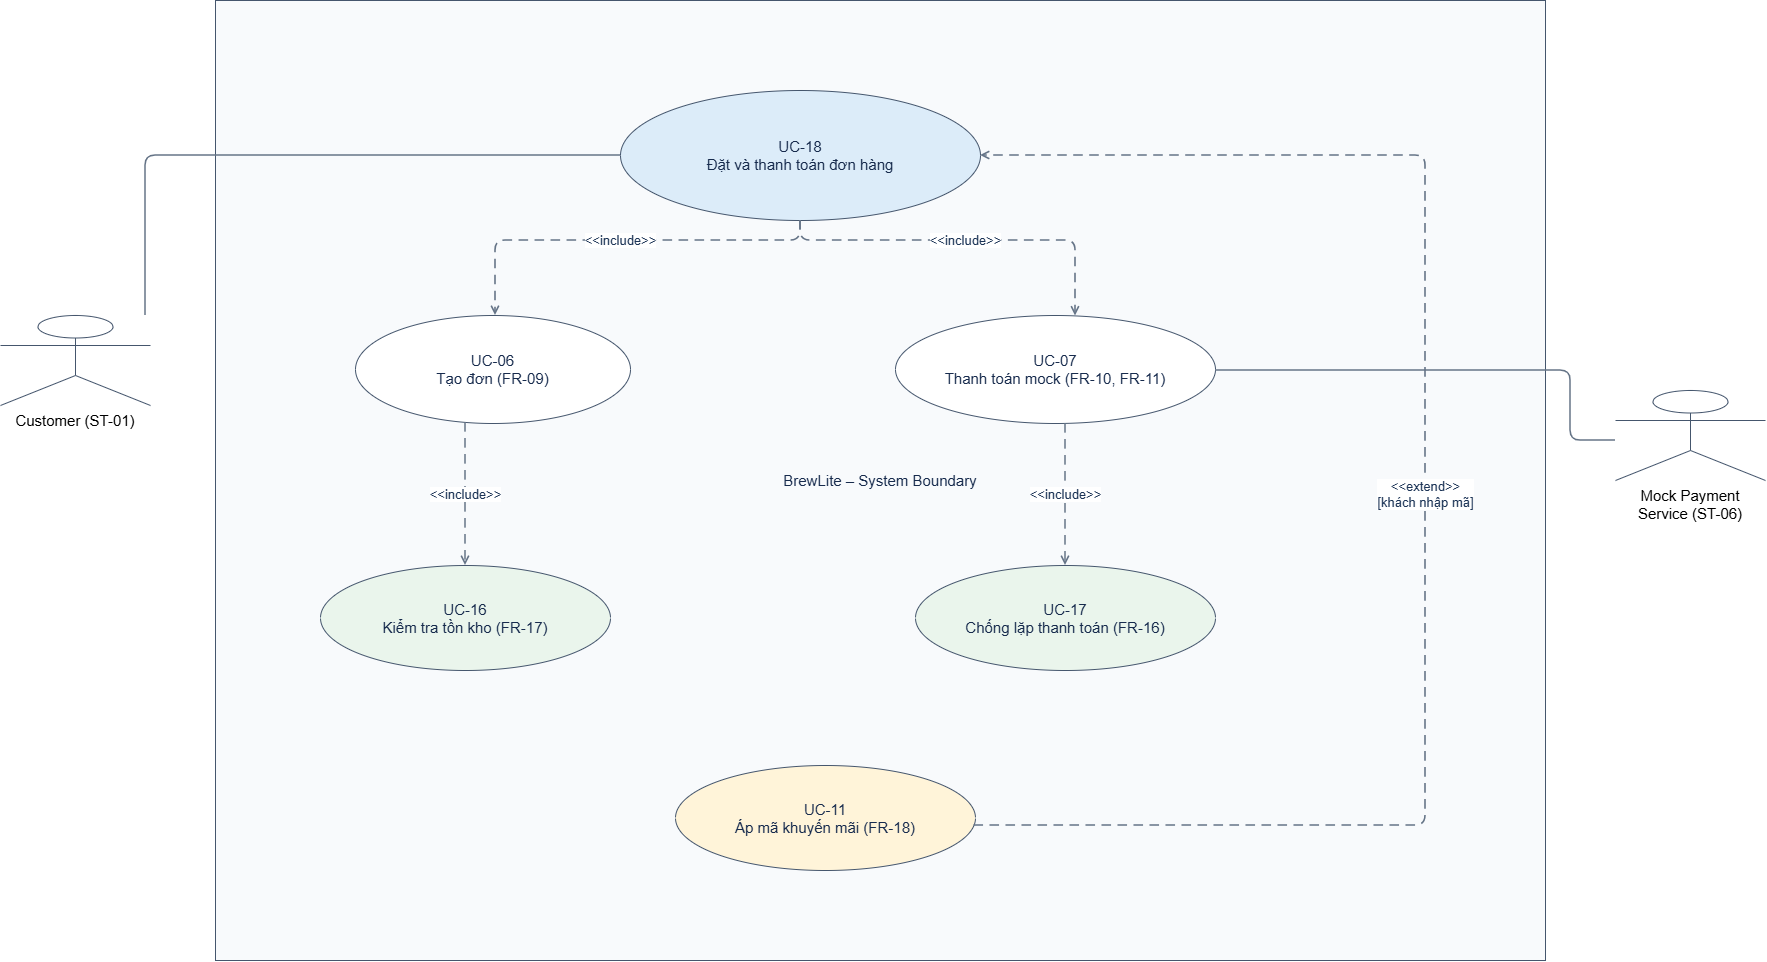

The diagram above was exported from draw.io. Its source (the exported page's mxGraphModel, read from the mxfile embedded in the PNG):
<mxGraphModel dx="3121" dy="1703" grid="1" gridSize="10" guides="1" tooltips="1" connect="1" arrows="1" fold="1" page="1" pageScale="1" pageWidth="1900" pageHeight="1150" math="0" shadow="0">
  <root>
    <mxCell id="0" />
    <mxCell id="1" parent="0" />
    <mxCell id="boundary" parent="1" style="rounded=0;whiteSpace=wrap;html=1;fillColor=#f8fafc;strokeColor=#45566d;fontColor=#172b4d;fontSize=15;align=center;verticalAlign=middle;spacing=10;" value="BrewLite – System Boundary" vertex="1">
      <mxGeometry as_="geometry" height="960" width="1330" x="250" y="75" as="geometry" />
    </mxCell>
    <mxCell id="customer" parent="1" style="shape=umlActor;whiteSpace=wrap;html=1;verticalLabelPosition=bottom;verticalAlign=top;strokeColor=#45566d;fontSize=15;" value="Customer (ST-01)" vertex="1">
      <mxGeometry height="90" width="150" x="35" y="390" as="geometry" />
    </mxCell>
    <mxCell id="mock" parent="1" style="shape=umlActor;whiteSpace=wrap;html=1;verticalLabelPosition=bottom;verticalAlign=top;strokeColor=#45566d;fontSize=15;" value="Mock Payment Service (ST-06)" vertex="1">
      <mxGeometry height="90" width="150" x="1650" y="465" as="geometry" />
    </mxCell>
    <mxCell id="uc18" parent="1" style="ellipse;whiteSpace=wrap;html=1;aspect=fixed;fillColor=#dcecf9;strokeColor=#45566d;fontColor=#172b4d;fontSize=15;align=center;verticalAlign=middle;spacing=10;" value="UC-18&#10;Đặt và thanh toán đơn hàng" vertex="1">
      <mxGeometry as_="geometry" height="130" width="360" x="655" y="165" as="geometry" />
    </mxCell>
    <mxCell id="uc06" parent="1" style="ellipse;whiteSpace=wrap;html=1;aspect=fixed;fillColor=#ffffff;strokeColor=#45566d;fontColor=#172b4d;fontSize=15;align=center;verticalAlign=middle;spacing=10;" value="UC-06&#10;Tạo đơn (FR-09)" vertex="1">
      <mxGeometry as_="geometry" height="108" width="275" x="390" y="390" as="geometry" />
    </mxCell>
    <mxCell id="uc07" parent="1" style="ellipse;whiteSpace=wrap;html=1;aspect=fixed;fillColor=#ffffff;strokeColor=#45566d;fontColor=#172b4d;fontSize=15;align=center;verticalAlign=middle;spacing=10;" value="UC-07&#10;Thanh toán mock (FR-10, FR-11)" vertex="1">
      <mxGeometry as_="geometry" height="108" width="320" x="930" y="390" as="geometry" />
    </mxCell>
    <mxCell id="uc16" parent="1" style="ellipse;whiteSpace=wrap;html=1;aspect=fixed;fillColor=#eaf5ec;strokeColor=#45566d;fontColor=#172b4d;fontSize=15;align=center;verticalAlign=middle;spacing=10;" value="UC-16&#10;Kiểm tra tồn kho (FR-17)" vertex="1">
      <mxGeometry as_="geometry" height="105" width="290" x="355" y="640" as="geometry" />
    </mxCell>
    <mxCell id="uc17" parent="1" style="ellipse;whiteSpace=wrap;html=1;aspect=fixed;fillColor=#eaf5ec;strokeColor=#45566d;fontColor=#172b4d;fontSize=15;align=center;verticalAlign=middle;spacing=10;" value="UC-17&#10;Chống lặp thanh toán (FR-16)" vertex="1">
      <mxGeometry as_="geometry" height="105" width="300" x="950" y="640" as="geometry" />
    </mxCell>
    <mxCell id="uc11" parent="1" style="ellipse;whiteSpace=wrap;html=1;aspect=fixed;fillColor=#fff4d9;strokeColor=#45566d;fontColor=#172b4d;fontSize=15;align=center;verticalAlign=middle;spacing=10;" value="UC-11&#10;Áp mã khuyến mãi (FR-18)" vertex="1">
      <mxGeometry as_="geometry" height="105" width="300" x="710" y="840" as="geometry" />
    </mxCell>
    <mxCell id="a1" edge="1" parent="1" source="customer" style="edgeStyle=orthogonalEdgeStyle;rounded=1;orthogonalLoop=1;jettySize=auto;html=1;strokeColor=#657487;strokeWidth=1.6;endArrow=none;fontSize=13;fontColor=#1d3557;labelBackgroundColor=#ffffff;" target="uc18" value="">
      <mxGeometry relative="1" as="geometry">
        <Array as="points">
          <mxPoint x="180" y="430" />
          <mxPoint x="180" y="230" />
        </Array>
      </mxGeometry>
    </mxCell>
    <mxCell id="a2" edge="1" parent="1" source="mock" style="edgeStyle=orthogonalEdgeStyle;rounded=1;orthogonalLoop=1;jettySize=auto;html=1;strokeColor=#657487;strokeWidth=1.6;endArrow=none;fontSize=13;fontColor=#1d3557;labelBackgroundColor=#ffffff;" target="uc07" value="">
      <mxGeometry relative="1" as="geometry">
        <Array as="points">
          <mxPoint x="1605" y="515" />
          <mxPoint x="1605" y="445" />
        </Array>
      </mxGeometry>
    </mxCell>
    <mxCell id="e1" edge="1" parent="1" source="uc18" style="edgeStyle=orthogonalEdgeStyle;rounded=1;orthogonalLoop=1;jettySize=auto;html=1;strokeColor=#657487;strokeWidth=1.6;endArrow=none;fontSize=13;fontColor=#1d3557;labelBackgroundColor=#ffffff;dashed=1;dashPattern=6 4;endArrow=open;endFill=0;" target="uc06" value="&amp;lt;&amp;lt;include&amp;gt;&amp;gt;">
      <mxGeometry relative="1" as="geometry">
        <Array as="points">
          <mxPoint x="530" y="315" />
        </Array>
      </mxGeometry>
    </mxCell>
    <mxCell id="e2" edge="1" parent="1" source="uc18" style="edgeStyle=orthogonalEdgeStyle;rounded=1;orthogonalLoop=1;jettySize=auto;html=1;strokeColor=#657487;strokeWidth=1.6;endArrow=none;fontSize=13;fontColor=#1d3557;labelBackgroundColor=#ffffff;dashed=1;dashPattern=6 4;endArrow=open;endFill=0;" target="uc07" value="&amp;lt;&amp;lt;include&amp;gt;&amp;gt;">
      <mxGeometry relative="1" as="geometry">
        <Array as="points">
          <mxPoint x="1110" y="315" />
        </Array>
      </mxGeometry>
    </mxCell>
    <mxCell id="e3" edge="1" parent="1" source="uc06" style="edgeStyle=orthogonalEdgeStyle;rounded=1;orthogonalLoop=1;jettySize=auto;html=1;strokeColor=#657487;strokeWidth=1.6;endArrow=none;fontSize=13;fontColor=#1d3557;labelBackgroundColor=#ffffff;dashed=1;dashPattern=6 4;endArrow=open;endFill=0;" target="uc16" value="&amp;lt;&amp;lt;include&amp;gt;&amp;gt;">
      <mxGeometry relative="1" as="geometry">
        <Array as="points">
          <mxPoint x="500" y="565" />
        </Array>
      </mxGeometry>
    </mxCell>
    <mxCell id="e4" edge="1" parent="1" source="uc07" style="edgeStyle=orthogonalEdgeStyle;rounded=1;orthogonalLoop=1;jettySize=auto;html=1;strokeColor=#657487;strokeWidth=1.6;endArrow=none;fontSize=13;fontColor=#1d3557;labelBackgroundColor=#ffffff;dashed=1;dashPattern=6 4;endArrow=open;endFill=0;" target="uc17" value="&amp;lt;&amp;lt;include&amp;gt;&amp;gt;">
      <mxGeometry relative="1" as="geometry">
        <Array as="points">
          <mxPoint x="1100" y="565" />
        </Array>
      </mxGeometry>
    </mxCell>
    <mxCell id="e5" edge="1" parent="1" source="uc11" style="edgeStyle=orthogonalEdgeStyle;rounded=1;orthogonalLoop=1;jettySize=auto;html=1;strokeColor=#657487;strokeWidth=1.6;endArrow=none;fontSize=13;fontColor=#1d3557;labelBackgroundColor=#ffffff;dashed=1;dashPattern=6 4;endArrow=open;endFill=0;" target="uc18" value="&amp;lt;&amp;lt;extend&amp;gt;&amp;gt;&#10;[khách nhập mã]">
      <mxGeometry relative="1" as="geometry">
        <Array as="points">
          <mxPoint x="1460" y="900" />
          <mxPoint x="1460" y="230" />
        </Array>
      </mxGeometry>
    </mxCell>
  </root>
</mxGraphModel>